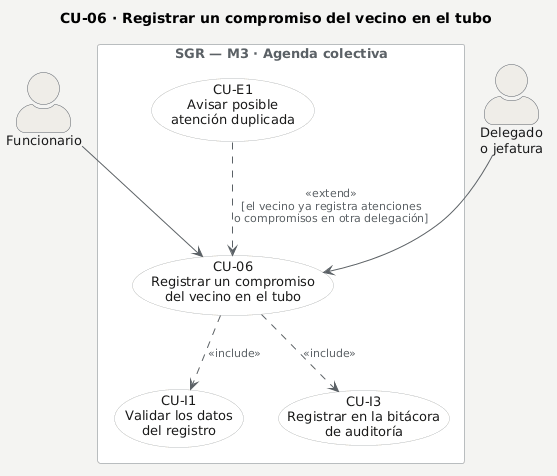

The diagram above was rendered by PlantUML. Its source (embedded in the PNG):
@startuml
' CU-06 · Registrar un compromiso del vecino en el tubo — caso de uso detallado.
' El caso con su actor, sus casos incluidos y sus casos de extensión.
' La explicación de cada paso va en la FICHA, no en el diagrama: la
' rúbrica §5.4 pide el detalle en la ficha textual (casos-uso-detalle.md).
title CU-06 · Registrar un compromiso del vecino en el tubo

skinparam backgroundColor #F4F4F2
skinparam shadowing false
skinparam defaultFontName Arial
skinparam defaultFontSize 13
skinparam ArrowColor #5B6166
skinparam ArrowFontColor #5B6166
skinparam ArrowFontSize 11
skinparam actorStyle awesome
skinparam actor {
  BackgroundColor #EFEDE8
  BorderColor #5B6166
  FontColor #1A1A1A
}
skinparam usecase {
  BackgroundColor #FFFFFF
  BorderColor #B9BDBF
  FontColor #1A1A1A
}
skinparam rectangle {
  BackgroundColor #FAFAF8
  BorderColor #B9BDBF
  FontColor #5B6166
}

actor "Funcionario" as FUN
actor "Delegado\no jefatura" as DEL

rectangle "**SGR** — M3 · Agenda colectiva" #FFFFFF {
  usecase "CU-06\nRegistrar un compromiso\ndel vecino en el tubo" as CU06
  usecase "CU-E1\nAvisar posible\natención duplicada" as CUE1
  usecase "CU-I1\nValidar los datos\ndel registro" as CUI1
  usecase "CU-I3\nRegistrar en la bitácora\nde auditoría" as CUI3
}

FUN --> CU06
DEL --> CU06

CU06 ..> CUI1 : <<include>>
CU06 ..> CUI3 : <<include>>

CUE1 ..> CU06 : <<extend>>\n[el vecino ya registra atenciones\no compromisos en otra delegación]
@enduml